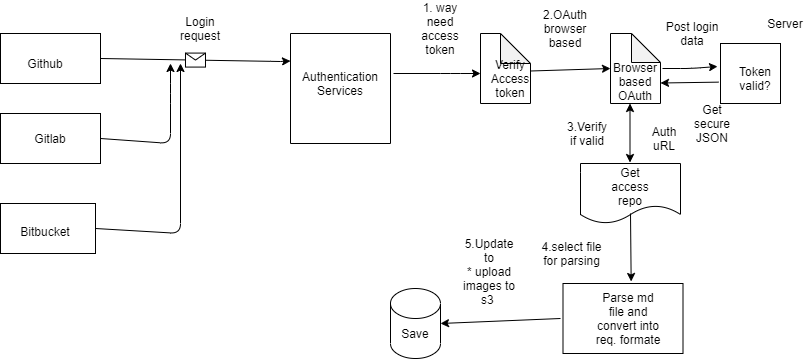

The diagram above was exported from draw.io. Its source (the exported page's mxGraphModel, read from the mxfile embedded in the PNG):
<mxGraphModel dx="782" dy="437" grid="1" gridSize="10" guides="1" tooltips="1" connect="1" arrows="1" fold="1" page="1" pageScale="1" pageWidth="850" pageHeight="1100" math="0" shadow="0">
  <root>
    <mxCell id="0" />
    <mxCell id="1" parent="0" />
    <mxCell id="jtTWt0ByUxRN0I9ir35m-1" value="" style="rounded=0;whiteSpace=wrap;html=1;" vertex="1" parent="1">
      <mxGeometry x="40" y="70" width="100" height="50" as="geometry" />
    </mxCell>
    <mxCell id="jtTWt0ByUxRN0I9ir35m-2" value="" style="rounded=0;whiteSpace=wrap;html=1;" vertex="1" parent="1">
      <mxGeometry x="40" y="150" width="100" height="50" as="geometry" />
    </mxCell>
    <mxCell id="jtTWt0ByUxRN0I9ir35m-3" value="" style="rounded=0;whiteSpace=wrap;html=1;" vertex="1" parent="1">
      <mxGeometry x="40" y="240" width="95" height="50" as="geometry" />
    </mxCell>
    <mxCell id="jtTWt0ByUxRN0I9ir35m-4" value="Bitbucket" style="text;html=1;strokeColor=none;fillColor=none;align=center;verticalAlign=middle;whiteSpace=wrap;rounded=0;" vertex="1" parent="1">
      <mxGeometry x="40" y="255" width="90" height="25" as="geometry" />
    </mxCell>
    <mxCell id="jtTWt0ByUxRN0I9ir35m-5" value="Gitlab" style="text;html=1;strokeColor=none;fillColor=none;align=center;verticalAlign=middle;whiteSpace=wrap;rounded=0;" vertex="1" parent="1">
      <mxGeometry x="45" y="157.5" width="90" height="35" as="geometry" />
    </mxCell>
    <mxCell id="jtTWt0ByUxRN0I9ir35m-6" value="Github" style="text;html=1;strokeColor=none;fillColor=none;align=center;verticalAlign=middle;whiteSpace=wrap;rounded=0;" vertex="1" parent="1">
      <mxGeometry x="40" y="80" width="90" height="40" as="geometry" />
    </mxCell>
    <mxCell id="jtTWt0ByUxRN0I9ir35m-7" value="" style="rounded=0;whiteSpace=wrap;html=1;direction=south;" vertex="1" parent="1">
      <mxGeometry x="330" y="70" width="100" height="110" as="geometry" />
    </mxCell>
    <mxCell id="jtTWt0ByUxRN0I9ir35m-8" value="Authentication Services" style="text;html=1;strokeColor=none;fillColor=none;align=center;verticalAlign=middle;whiteSpace=wrap;rounded=0;" vertex="1" parent="1">
      <mxGeometry x="340" y="100" width="80" height="40" as="geometry" />
    </mxCell>
    <mxCell id="jtTWt0ByUxRN0I9ir35m-9" value="" style="shape=cylinder3;whiteSpace=wrap;html=1;boundedLbl=1;backgroundOutline=1;size=15;" vertex="1" parent="1">
      <mxGeometry x="430" y="325" width="50" height="70" as="geometry" />
    </mxCell>
    <mxCell id="jtTWt0ByUxRN0I9ir35m-10" value="Login request" style="text;html=1;strokeColor=none;fillColor=none;align=center;verticalAlign=middle;whiteSpace=wrap;rounded=0;" vertex="1" parent="1">
      <mxGeometry x="210" y="50" width="60" height="30" as="geometry" />
    </mxCell>
    <mxCell id="jtTWt0ByUxRN0I9ir35m-11" value="" style="endArrow=classic;html=1;exitX=1;exitY=0.5;exitDx=0;exitDy=0;" edge="1" parent="1" source="jtTWt0ByUxRN0I9ir35m-3">
      <mxGeometry width="50" height="50" relative="1" as="geometry">
        <mxPoint x="380" y="210" as="sourcePoint" />
        <mxPoint x="220" y="100" as="targetPoint" />
        <Array as="points">
          <mxPoint x="220" y="270" />
        </Array>
      </mxGeometry>
    </mxCell>
    <mxCell id="jtTWt0ByUxRN0I9ir35m-12" value="" style="endArrow=classic;html=1;exitX=1;exitY=0.5;exitDx=0;exitDy=0;entryX=0.25;entryY=1;entryDx=0;entryDy=0;" edge="1" parent="1" source="jtTWt0ByUxRN0I9ir35m-1" target="jtTWt0ByUxRN0I9ir35m-7">
      <mxGeometry relative="1" as="geometry">
        <mxPoint x="350" y="190" as="sourcePoint" />
        <mxPoint x="450" y="190" as="targetPoint" />
        <Array as="points">
          <mxPoint x="320" y="98" />
        </Array>
      </mxGeometry>
    </mxCell>
    <mxCell id="jtTWt0ByUxRN0I9ir35m-13" value="" style="shape=message;html=1;outlineConnect=0;" vertex="1" parent="jtTWt0ByUxRN0I9ir35m-12">
      <mxGeometry width="20" height="14" relative="1" as="geometry">
        <mxPoint x="-10" y="-7" as="offset" />
      </mxGeometry>
    </mxCell>
    <mxCell id="jtTWt0ByUxRN0I9ir35m-14" value="" style="endArrow=classic;html=1;exitX=1;exitY=0.5;exitDx=0;exitDy=0;" edge="1" parent="1" source="jtTWt0ByUxRN0I9ir35m-2">
      <mxGeometry width="50" height="50" relative="1" as="geometry">
        <mxPoint x="380" y="190" as="sourcePoint" />
        <mxPoint x="210" y="100" as="targetPoint" />
        <Array as="points">
          <mxPoint x="210" y="180" />
          <mxPoint x="210" y="130" />
        </Array>
      </mxGeometry>
    </mxCell>
    <mxCell id="jtTWt0ByUxRN0I9ir35m-15" value="" style="endArrow=classic;html=1;" edge="1" parent="1">
      <mxGeometry width="50" height="50" relative="1" as="geometry">
        <mxPoint x="433" y="110" as="sourcePoint" />
        <mxPoint x="520" y="110" as="targetPoint" />
        <Array as="points">
          <mxPoint x="490" y="110" />
        </Array>
      </mxGeometry>
    </mxCell>
    <mxCell id="jtTWt0ByUxRN0I9ir35m-16" value="" style="shape=note;whiteSpace=wrap;html=1;backgroundOutline=1;darkOpacity=0.05;" vertex="1" parent="1">
      <mxGeometry x="520" y="70" width="50" height="70" as="geometry" />
    </mxCell>
    <mxCell id="jtTWt0ByUxRN0I9ir35m-17" value="" style="shape=note;whiteSpace=wrap;html=1;backgroundOutline=1;darkOpacity=0.05;size=29;" vertex="1" parent="1">
      <mxGeometry x="650" y="70" width="50" height="70" as="geometry" />
    </mxCell>
    <mxCell id="jtTWt0ByUxRN0I9ir35m-18" value="" style="endArrow=classic;startArrow=classic;html=1;" edge="1" parent="1">
      <mxGeometry width="50" height="50" relative="1" as="geometry">
        <mxPoint x="669.5" y="199" as="sourcePoint" />
        <mxPoint x="669.5" y="140" as="targetPoint" />
      </mxGeometry>
    </mxCell>
    <mxCell id="jtTWt0ByUxRN0I9ir35m-19" value="Verify Access token" style="text;html=1;strokeColor=none;fillColor=none;align=center;verticalAlign=middle;whiteSpace=wrap;rounded=0;" vertex="1" parent="1">
      <mxGeometry x="530" y="100" width="40" height="30" as="geometry" />
    </mxCell>
    <mxCell id="jtTWt0ByUxRN0I9ir35m-20" value="Browser based OAuth" style="text;html=1;strokeColor=none;fillColor=none;align=center;verticalAlign=middle;whiteSpace=wrap;rounded=0;" vertex="1" parent="1">
      <mxGeometry x="655" y="100" width="40" height="35" as="geometry" />
    </mxCell>
    <mxCell id="jtTWt0ByUxRN0I9ir35m-21" value="" style="shape=document;whiteSpace=wrap;html=1;boundedLbl=1;" vertex="1" parent="1">
      <mxGeometry x="620" y="200" width="100" height="60" as="geometry" />
    </mxCell>
    <mxCell id="jtTWt0ByUxRN0I9ir35m-22" value="Get access repo" style="text;html=1;strokeColor=none;fillColor=none;align=center;verticalAlign=middle;whiteSpace=wrap;rounded=0;" vertex="1" parent="1">
      <mxGeometry x="640" y="205" width="60" height="35" as="geometry" />
    </mxCell>
    <mxCell id="jtTWt0ByUxRN0I9ir35m-23" value="save" style="text;html=1;strokeColor=none;fillColor=none;align=center;verticalAlign=middle;whiteSpace=wrap;rounded=0;" vertex="1" parent="1">
      <mxGeometry x="632.5" y="335" width="45" height="20" as="geometry" />
    </mxCell>
    <mxCell id="jtTWt0ByUxRN0I9ir35m-24" value="" style="endArrow=classic;html=1;exitX=1;exitY=0.25;exitDx=0;exitDy=0;" edge="1" parent="1" source="jtTWt0ByUxRN0I9ir35m-19">
      <mxGeometry width="50" height="50" relative="1" as="geometry">
        <mxPoint x="380" y="280" as="sourcePoint" />
        <mxPoint x="650" y="105" as="targetPoint" />
      </mxGeometry>
    </mxCell>
    <mxCell id="jtTWt0ByUxRN0I9ir35m-25" value="" style="endArrow=classic;html=1;entryX=0.568;entryY=-0.029;entryDx=0;entryDy=0;entryPerimeter=0;exitX=0.5;exitY=0.833;exitDx=0;exitDy=0;exitPerimeter=0;" edge="1" parent="1" source="jtTWt0ByUxRN0I9ir35m-21" target="jtTWt0ByUxRN0I9ir35m-26">
      <mxGeometry width="50" height="50" relative="1" as="geometry">
        <mxPoint x="708.67" y="290" as="sourcePoint" />
        <mxPoint x="631.3299999999998" y="290.36" as="targetPoint" />
      </mxGeometry>
    </mxCell>
    <mxCell id="jtTWt0ByUxRN0I9ir35m-26" value="" style="rounded=0;whiteSpace=wrap;html=1;" vertex="1" parent="1">
      <mxGeometry x="602.5" y="320" width="120" height="70" as="geometry" />
    </mxCell>
    <mxCell id="jtTWt0ByUxRN0I9ir35m-27" value="Parse md file and convert into req. formate" style="text;html=1;strokeColor=none;fillColor=none;align=center;verticalAlign=middle;whiteSpace=wrap;rounded=0;" vertex="1" parent="1">
      <mxGeometry x="632.5" y="340" width="70" height="30" as="geometry" />
    </mxCell>
    <mxCell id="jtTWt0ByUxRN0I9ir35m-28" value="" style="endArrow=classic;html=1;entryX=1;entryY=0.5;entryDx=0;entryDy=0;entryPerimeter=0;" edge="1" parent="1" target="jtTWt0ByUxRN0I9ir35m-9">
      <mxGeometry width="50" height="50" relative="1" as="geometry">
        <mxPoint x="600" y="355" as="sourcePoint" />
        <mxPoint x="460" y="355" as="targetPoint" />
      </mxGeometry>
    </mxCell>
    <mxCell id="jtTWt0ByUxRN0I9ir35m-29" value="Save" style="text;html=1;strokeColor=none;fillColor=none;align=center;verticalAlign=middle;whiteSpace=wrap;rounded=0;" vertex="1" parent="1">
      <mxGeometry x="435" y="360" width="40" height="20" as="geometry" />
    </mxCell>
    <mxCell id="jtTWt0ByUxRN0I9ir35m-30" value="1. way need access token" style="text;html=1;strokeColor=none;fillColor=none;align=center;verticalAlign=middle;whiteSpace=wrap;rounded=0;" vertex="1" parent="1">
      <mxGeometry x="455" y="50" width="50" height="30" as="geometry" />
    </mxCell>
    <mxCell id="jtTWt0ByUxRN0I9ir35m-31" value="2.OAuth browser based" style="text;html=1;strokeColor=none;fillColor=none;align=center;verticalAlign=middle;whiteSpace=wrap;rounded=0;" vertex="1" parent="1">
      <mxGeometry x="580" y="50" width="50" height="30" as="geometry" />
    </mxCell>
    <mxCell id="jtTWt0ByUxRN0I9ir35m-32" value="3.Verify if valid" style="text;html=1;strokeColor=none;fillColor=none;align=center;verticalAlign=middle;whiteSpace=wrap;rounded=0;" vertex="1" parent="1">
      <mxGeometry x="602.5" y="160" width="47.5" height="20" as="geometry" />
    </mxCell>
    <mxCell id="jtTWt0ByUxRN0I9ir35m-33" value="" style="endArrow=classic;html=1;" edge="1" parent="1">
      <mxGeometry width="50" height="50" relative="1" as="geometry">
        <mxPoint x="702" y="105" as="sourcePoint" />
        <mxPoint x="757" y="103" as="targetPoint" />
        <Array as="points">
          <mxPoint x="730" y="105" />
        </Array>
      </mxGeometry>
    </mxCell>
    <mxCell id="jtTWt0ByUxRN0I9ir35m-34" value="Post login data" style="text;html=1;strokeColor=none;fillColor=none;align=center;verticalAlign=middle;whiteSpace=wrap;rounded=0;" vertex="1" parent="1">
      <mxGeometry x="702.5" y="50" width="57.5" height="40" as="geometry" />
    </mxCell>
    <mxCell id="jtTWt0ByUxRN0I9ir35m-35" value="Auth uRL" style="text;html=1;strokeColor=none;fillColor=none;align=center;verticalAlign=middle;whiteSpace=wrap;rounded=0;" vertex="1" parent="1">
      <mxGeometry x="680" y="160" width="47.5" height="30" as="geometry" />
    </mxCell>
    <mxCell id="jtTWt0ByUxRN0I9ir35m-36" value="5.Update to&lt;br&gt;* upload images to s3&amp;nbsp;" style="text;html=1;strokeColor=none;fillColor=none;align=center;verticalAlign=middle;whiteSpace=wrap;rounded=0;" vertex="1" parent="1">
      <mxGeometry x="500" y="295" width="57.5" height="25" as="geometry" />
    </mxCell>
    <mxCell id="jtTWt0ByUxRN0I9ir35m-37" value="4.select file for parsing" style="text;html=1;strokeColor=none;fillColor=none;align=center;verticalAlign=middle;whiteSpace=wrap;rounded=0;" vertex="1" parent="1">
      <mxGeometry x="580" y="280" width="62.5" height="20" as="geometry" />
    </mxCell>
    <mxCell id="jtTWt0ByUxRN0I9ir35m-38" value="" style="endArrow=classic;html=1;entryX=0;entryY=0;entryDx=50;entryDy=49.5;entryPerimeter=0;exitX=-0.033;exitY=0.644;exitDx=0;exitDy=0;exitPerimeter=0;" edge="1" parent="1" target="jtTWt0ByUxRN0I9ir35m-17">
      <mxGeometry width="50" height="50" relative="1" as="geometry">
        <mxPoint x="758.02" y="118.63999999999999" as="sourcePoint" />
        <mxPoint x="740" y="140" as="targetPoint" />
      </mxGeometry>
    </mxCell>
    <mxCell id="jtTWt0ByUxRN0I9ir35m-39" value="Get secure JSON" style="text;html=1;strokeColor=none;fillColor=none;align=center;verticalAlign=middle;whiteSpace=wrap;rounded=0;" vertex="1" parent="1">
      <mxGeometry x="722.5" y="150" width="57.5" height="20" as="geometry" />
    </mxCell>
    <mxCell id="jtTWt0ByUxRN0I9ir35m-40" value="" style="rounded=0;whiteSpace=wrap;html=1;" vertex="1" parent="1">
      <mxGeometry x="760" y="80" width="60" height="60" as="geometry" />
    </mxCell>
    <mxCell id="jtTWt0ByUxRN0I9ir35m-41" value="Token valid?" style="text;html=1;strokeColor=none;fillColor=none;align=center;verticalAlign=middle;whiteSpace=wrap;rounded=0;" vertex="1" parent="1">
      <mxGeometry x="770" y="100" width="50" height="30" as="geometry" />
    </mxCell>
    <mxCell id="jtTWt0ByUxRN0I9ir35m-42" value="Server" style="text;html=1;strokeColor=none;fillColor=none;align=center;verticalAlign=middle;whiteSpace=wrap;rounded=0;" vertex="1" parent="1">
      <mxGeometry x="800" y="50" width="50" height="20" as="geometry" />
    </mxCell>
  </root>
</mxGraphModel>